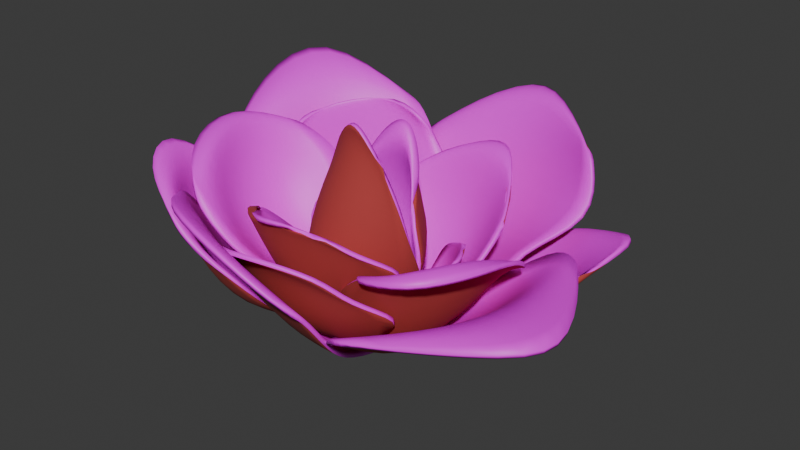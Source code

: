 # Source: Health_rose1.blend  (saved by Blender 5.2.45; exported with 4.5.12 LTS)
import bpy
from mathutils import Matrix  # noqa: F401  (used for matrix-valued properties, if any)

bpy.ops.wm.read_factory_settings(use_empty=True)
scene = bpy.context.scene
scene.name = 'Scene'

# ---- collections
col_collection = bpy.data.collections.new('Collection'); scene.collection.children.link(col_collection)

# ---- images (referenced by path relative to the original .blend; pixels are not part of the script)
import os
ASSET_DIR = os.environ.get("B2B_ASSET_DIR", "")  # directory of the original .blend (textures are referenced by path, not embedded)
HERE = os.path.dirname(os.path.abspath(__file__))  # packed textures are extracted next to this script under _unpacked/

def load_image(name, relpath, width, height, colorspace="sRGB"):
    """Load a texture the original file referenced (path relative to the .blend, or extracted next to this script)."""
    p = next((c for c in (os.path.join(HERE, relpath), os.path.join(ASSET_DIR, relpath)) if relpath and os.path.exists(c)), "")
    if p:
        img = bpy.data.images.load(p, check_existing=True)
        img.name = name
    else:  # same state as the original file: an image datablock whose file is absent (Cycles renders it pink)
        img = bpy.data.images.new(name, width, height)
        img.source = "FILE"
        img.filepath = "//" + (relpath or name)
    img.colorspace_settings.name = colorspace
    return img
img_outline_texture = load_image('outline_texture', 'missing.png', 1024, 1024, 'sRGB')

# ---- materials (node trees are filled in below, after node groups)
mat_color = bpy.data.materials.new('color')
mat_outline = bpy.data.materials.new('outline')
mat_outline.use_backface_culling = True

# ---- material node trees
mat_color.use_nodes = True; mat_color.node_tree.nodes.clear()
_N = mat_color.node_tree.nodes; _L = mat_color.node_tree.links
n0 = _N.new('ShaderNodeBsdfPrincipled'); n0.name = 'Principled BSDF'; n0.location = (-200, 100)
n0.inputs[2].default_value = 0.9
n0.inputs[10].default_value = 0.005
n1 = _N.new('ShaderNodeOutputMaterial'); n1.name = 'Material Output'; n1.location = (200, 100)
n2 = _N.new('ShaderNodeValToRGB'); n2.name = 'Color Ramp'; n2.location = (-641, 33)
while len(n2.color_ramp.elements) > 1: n2.color_ramp.elements.remove(n2.color_ramp.elements[-1])
n2.color_ramp.elements[0].position = 0.1636; n2.color_ramp.elements[0].color = (0.07453, 0.01335, 0.1074, 1.0)
_e = n2.color_ramp.elements.new(0.3477); _e.color = (0.3251, 0.03452, 0.03555, 1.0)
_e = n2.color_ramp.elements.new(0.8409); _e.color = (0.6069, 0.06118, 0.04641, 1.0)
n3 = _N.new('ShaderNodeBsdfDiffuse'); n3.name = 'Diffuse BSDF'; n3.location = (-1106, 11)
n3.width = 160
n3.inputs[0].default_value = (0.8, 0.213, 0.6312, 1.0)
n4 = _N.new('ShaderNodeShaderToRGB'); n4.name = 'Shader to RGB'; n4.location = (-851, -55)
_L.new(n0.outputs[0], n1.inputs[0])
_L.new(n2.outputs[0], n0.inputs[0])
_L.new(n3.outputs[0], n4.inputs[0])
_L.new(n4.outputs[0], n2.inputs[0])
n1.is_active_output = True
mat_outline.use_nodes = True; mat_outline.node_tree.nodes.clear()
_N = mat_outline.node_tree.nodes; _L = mat_outline.node_tree.links
n0 = _N.new('ShaderNodeBsdfPrincipled'); n0.name = 'Principled BSDF'; n0.location = (-200, 100)
n0.inputs[10].default_value = 0.005
n1 = _N.new('ShaderNodeOutputMaterial'); n1.name = 'Material Output'; n1.location = (200, 100)
n2 = _N.new('ShaderNodeTexImage'); n2.name = 'Image Texture'; n2.location = (-532, 61)
n2.image = img_outline_texture
_L.new(n0.outputs[0], n1.inputs[0])
_L.new(n2.outputs[0], n0.inputs[0])
n1.is_active_output = True

# ---- world
world_world = bpy.data.worlds.new('World'); scene.world = world_world
world_world.use_nodes = True; world_world.node_tree.nodes.clear()
_N = world_world.node_tree.nodes; _L = world_world.node_tree.links
n0 = _N.new('ShaderNodeOutputWorld'); n0.name = 'World Output'; n0.location = (200, 100)
n1 = _N.new('ShaderNodeBackground'); n1.name = 'Background'; n1.location = (-200, 100)
n1.inputs[0].default_value = (0.05088, 0.05088, 0.05088, 1.0)
_L.new(n1.outputs[0], n0.inputs[0])
n0.is_active_output = True
world_world.color = (0.05088, 0.05088, 0.05088)
world_world.sun_shadow_jitter_overblur = 0.0

# ---- meshes
me_plane = bpy.data.meshes.new('Plane')
me_plane.from_pydata([(-0.2263, -0.5103, 0.7238), (0.2941, -0.4675, 0.6023), (-0.8044, 0.4505, -0.3915), (0.707, 0.7367, -0.2058), (-0.0795, -0.6042, 0.6037), (0.2027, -0.5411, 0.5995), (0.09273, 0.916, -0.7699), (-0.2561, 0.8231, -0.7347), (-0.8756, 0.1788, -0.03563), (-0.7444, -0.2761, 0.1202), (0.4928, 0.1171, 0.3359), (0.8936, 0.3073, -0.03554), (-0.299, -0.3747, 0.071), (-0.3398, 0.181, -0.337), (0.1412, -0.2071, 0.1277), (0.3236, 0.244, -0.3538), (0.7436, 0.6729, -0.1608), (-0.367, 0.8711, -0.4643), (0.2284, 1.015, -0.518), (-0.8103, 0.4246, -0.3085), (-0.5075, -0.5061, 0.2656), (0.4224, -0.2501, 0.4337), (-0.2479, -0.3559, 0.3319), (0.1133, -0.2415, 0.3716), (-0.5405, -0.556, 0.7548), (-0.3283, -0.3618, 0.1938), (-1.592, 0.5264, 0.9501), (-0.8815, 0.7048, -0.2694), (-0.4047, -0.5662, 0.6082), (-0.3745, -0.5065, 0.4263), (-1.714, 1.098, -0.1743), (-1.914, 0.8106, 0.3473), (-1.293, -0.07944, 1.259), (-1.014, -0.2886, 1.086), (-0.4687, -0.06272, 0.08262), (-0.4844, 0.337, -0.1671), (-1.018, -0.3422, 0.7962), (-1.39, 0.2709, 0.6856), (-0.7947, -0.4359, 0.05339), (-1.034, 0.2679, 0.07757), (-0.7865, 0.6822, -0.2631), (-1.583, 0.8732, 0.5536), (-1.374, 0.9783, -0.07059), (-1.539, 0.3525, 1.053), (-0.09286, -0.6203, 0.8741), (-0.6522, -0.4283, 0.6201), (0.01511, 0.165, 1.986), (-1.373, 0.4275, 1.651), (-0.255, -0.5886, 0.7611), (-0.5189, -0.506, 0.6768), (-0.9763, 0.6723, 2.075), (-0.3381, 0.496, 2.153), (0.08307, -0.1788, 1.7), (-0.09167, -0.4872, 1.35), (-1.116, -0.217, 1.113), (-1.413, 0.08473, 1.302), (-0.2719, -0.5723, 1.316), (-0.3175, -0.08477, 1.769), (-0.9106, -0.4781, 1.15), (-0.9563, 0.009458, 1.603), (-1.44, 0.4492, 1.541), (-0.3249, 0.4793, 2.042), (-0.9632, 0.6443, 1.951), (0.03625, 0.1711, 1.902), (-0.2719, -0.4963, 0.4796), (-0.4758, -0.6935, 0.8285), (1.04, 0.1898, 0.3789), (0.4281, 0.125, 1.973), (-0.2918, -0.597, 0.4745), (-0.3834, -0.5824, 0.6163), (1.424, 0.2789, 1.633), (1.542, 0.2522, 1.234), (0.7357, 0.1521, 0.1708), (0.3787, -0.1451, 0.5185), (-0.1608, -0.3206, 1.45), (0.08241, -0.07427, 1.765), (0.278, -0.4882, 0.5535), (0.7589, -0.09457, 0.7946), (0.03121, -0.588, 1.153), (0.5122, -0.1943, 1.394), (0.3326, 0.1445, 1.963), (1.117, 0.3315, 0.9825), (0.9151, 0.3652, 1.616), (0.9689, 0.2137, 0.3348), (-0.5768, -0.3389, 0.9926), (-0.5378, -0.1052, 0.6339), (-1.165, 0.5649, 1.664), (-1.295, 0.6846, 0.6076), (-0.4919, -0.3238, 0.8644), (-0.4478, -0.226, 0.8102), (-1.642, 0.8165, 0.9479), (-1.452, 0.7184, 1.462), (-0.7336, 0.1463, 1.627), (-0.6398, -0.02829, 1.37), (-0.759, 0.121, 0.5955), (-0.8984, 0.4548, 0.4399), (-0.9554, -0.194, 1.28), (-1.256, 0.3179, 1.4), (-0.9536, -0.1464, 0.8964), (-1.402, 0.2623, 0.867), (-1.229, 0.6656, 0.5626), (-1.251, 0.8013, 1.407), (-1.434, 0.8874, 0.8896), (-1.077, 0.4197, 1.705), (-0.1374, -0.4745, 0.6005), (-0.3764, -0.4065, 1.065), (0.8094, 0.3526, 0.783), (0.1276, 0.3159, 1.608), (-0.2691, -0.4994, 0.7002), (-0.315, -0.4832, 0.8545), (0.6203, 0.4084, 1.657), (0.8639, 0.4152, 1.157), (0.4614, -0.007509, 0.3187), (0.1979, -0.1867, 0.3828), (-0.2602, -0.197, 1.23), (-0.1088, 0.07947, 1.395), (0.3387, -0.3824, 0.7099), (0.6617, 0.06233, 0.9646), (0.05193, -0.5809, 1.261), (0.3644, -0.086, 1.41), (0.2, 0.3082, 1.471), (0.6927, 0.5327, 1.072), (0.4419, 0.5153, 1.567), (0.766, 0.1682, 0.5281), (-0.5488, -0.4126, 0.7666), (-0.0361, -0.4181, 0.886), (-0.4024, 0.4806, -0.01426), (0.4488, 0.3265, 0.355), (-0.4237, -0.4649, 0.8643), (-0.2621, -0.4679, 0.871), (0.1922, 0.6252, -0.1076), (-0.003066, 0.6551, -0.1456), (-0.8258, 0.1969, 0.3036), (-0.7209, -0.02433, 0.5173), (0.1191, -0.2073, 0.7588), (0.4221, 0.04124, 0.7211), (-0.5476, -0.259, 0.2938), (-0.3294, 0.2077, -0.02487), (0.03006, -0.5412, 0.4033), (0.1542, -0.01824, 0.1281), (0.4467, 0.3071, 0.4344), (-0.18, 0.6675, -0.02268), (0.356, 0.5735, 0.08923), (-0.5257, 0.3695, 0.04001), (-0.4634, -0.3291, 0.8955), (-0.05647, -0.3585, 0.9178), (-0.443, 0.7729, 0.6682), (0.0203, 0.5837, 0.7213), (-0.3858, -0.3739, 0.9153), (-0.2451, -0.399, 0.9033), (-0.1435, 0.9496, 0.602), (-0.2868, 0.9757, 0.621), (-0.8146, 0.2852, 1.014), (-0.6957, -0.01753, 1.003), (-0.006091, -0.1177, 0.8556), (0.238, 0.13, 1.0), (-0.5419, 0.01023, 0.5692), (-0.4606, 0.5748, 0.5432), (-0.1116, -0.2147, 0.4224), (-0.09116, 0.3658, 0.4763), (0.0308, 0.4885, 0.9232), (-0.2643, 0.8686, 0.7498), (-0.1148, 0.8367, 0.7305), (-0.5081, 0.6332, 0.6888), (-0.1238, -0.3591, 0.8756), (-0.537, -0.33, 0.9021), (0.001563, 0.8204, 1.091), (-0.5015, 0.7585, 0.95), (-0.2447, -0.426, 0.8073), (-0.3636, -0.3975, 0.8963), (-0.3011, 1.082, 1.094), (-0.1854, 1.09, 1.095), (0.1896, 0.2888, 1.05), (0.1631, -0.01746, 0.8652), (-0.6111, -0.07563, 0.9149), (-0.6708, 0.2458, 0.912), (-0.06728, -0.2325, 1.376), (-0.07361, 0.4946, 1.383), (-0.5792, -0.4017, 1.482), (-0.5192, 0.4097, 1.333), (-0.6159, 0.5632, 0.9205), (-0.1368, 0.9492, 1.074), (-0.3723, 0.9184, 1.036), (0.1703, 0.6117, 1.123), (-0.115, -0.2995, 0.9715), (-0.5591, -0.3041, 0.9426), (-0.05336, 0.4747, 1.508), (-0.9495, 0.3444, 1.318), (-0.2328, -0.3437, 0.9072), (-0.3685, -0.3462, 0.9239), (-0.6196, 0.5343, 1.695), (-0.4216, 0.5596, 1.699), (0.311, 0.2349, 1.185), (0.06289, 0.02885, 1.156), (-0.6286, -0.1165, 0.9005), (-0.9827, 0.1032, 1.009), (-0.06059, -0.1333, 1.268), (-0.1234, 0.244, 1.527), (-0.5478, -0.4082, 1.354), (-0.6269, 0.01538, 1.553), (-0.9603, 0.328, 1.251), (-0.2741, 0.5952, 1.633), (-0.8188, 0.5157, 1.614), (0.05894, 0.3807, 1.446), (-0.01295, -0.2498, 0.8133), (0.04294, -0.2528, 1.096), (0.3131, 0.252, 0.6852), (0.343, 0.1676, 1.278), (-0.03358, -0.2784, 0.8978), (-0.000525, -0.2801, 0.9801), (0.5241, 0.2906, 1.009), (0.4941, 0.307, 0.884), (0.04972, 0.09655, 0.5109), (0.07278, -0.03696, 0.6712), (0.02815, -0.1311, 1.147), (0.155, 0.01123, 1.351), (0.1635, -0.142, 0.7299), (0.3366, 0.1025, 0.7259), (0.2989, -0.3202, 1.021), (0.4367, -0.04569, 1.037), (0.3031, 0.1569, 1.296), (0.4279, 0.3301, 0.8027), (0.5064, 0.2786, 1.147), (0.2554, 0.1911, 0.6253), (-0.5734, -0.4136, 0.7905), (-0.2433, -0.3119, 0.3208), (-1.251, 0.6188, 0.6045), (-0.5783, 0.6842, 0.01903), (-0.4221, -0.422, 0.72), (-0.3718, -0.4494, 0.464), (-0.9193, 0.8087, -0.02577), (-1.279, 0.7226, 0.3891), (-1.144, 0.09458, 0.9745), (-0.9518, -0.1197, 0.8996), (-0.3168, -0.06216, 0.1906), (-0.2502, 0.2716, -0.007398), (-1.01, -0.2687, 0.603), (-1.263, 0.2432, 0.4002), (-0.6039, -0.3469, 0.09906), (-0.8708, 0.1875, 0.01112), (-0.5318, 0.5305, -0.09169), (-1.266, 0.7265, 0.4085), (-0.9067, 0.8127, -0.00635), (-1.361, 0.3846, 0.736), (-0.02966, -0.4793, 1.116), (-0.4486, -0.4687, 1.081), (0.07574, 0.3687, 1.764), (-1.025, 0.1586, 1.619), (-0.1224, -0.4983, 1.041), (-0.2653, -0.5088, 1.063), (-0.5689, 0.4365, 1.976), (-0.3435, 0.4653, 1.981), (0.4175, 0.02352, 1.365), (0.1694, -0.1825, 1.335), (-0.5221, -0.3278, 1.08), (-0.9466, -0.1624, 1.252), (0.0219, -0.2856, 1.38), (-0.01686, 0.03263, 1.707), (-0.4338, -0.429, 1.422), (-0.5054, -0.1586, 1.63), (-0.9242, 0.06241, 1.494), (-0.1676, 0.3838, 1.813), (-0.7123, 0.3044, 1.793), (0.1654, 0.1694, 1.626), (-0.7714, -0.5844, 1.114), (-0.8563, -0.3834, 0.7438), (-1.36, 0.3143, 1.727), (-1.615, 0.3593, 0.9595), (-0.7253, -0.5731, 0.9671), (-0.7093, -0.4769, 0.8968), (-1.924, 0.6853, 1.286), (-1.734, 0.5206, 1.617), (-0.9046, -0.05941, 1.602), (-0.7723, -0.2473, 1.473), (-1.106, -0.1857, 0.7517), (-1.251, 0.1563, 0.7066), (-1.077, -0.4522, 1.483), (-1.398, 0.03523, 1.646), (-1.181, -0.4417, 1.111), (-1.668, -0.08569, 1.176), (-1.562, 0.343, 0.8999), (-1.451, 0.515, 1.62), (-1.772, 0.5321, 1.166), (-1.247, 0.1835, 1.751), (0.04123, -0.6589, 0.6431), (0.1874, -0.4, 1.071), (0.5864, 0.1055, -0.1686), (1.03, 0.1313, 0.4873), (0.0328, -0.6256, 0.7937), (0.04825, -0.5218, 0.8524), (1.3, 0.3649, 0.06225), (1.015, 0.2056, -0.1957), (0.08545, -0.1421, 0.07914), (-0.03997, -0.2905, 0.2574), (0.5424, -0.371, 0.9077), (0.7437, -0.0573, 0.875), (0.1823, -0.4989, 0.2795), (0.526, -0.09364, -0.01137), (0.3703, -0.4713, 0.6165), (0.8769, -0.215, 0.4015), (1.026, 0.05221, 0.5968), (0.742, 0.2499, -0.1371), (1.158, 0.2532, 0.2307), (0.4166, 0.02104, -0.1704)], [], [(18, 16, 3, 6), (19, 17, 7, 2), (17, 18, 6, 7), (22, 23, 14, 12), (12, 14, 15, 13), (20, 22, 12, 9), (9, 12, 13, 8), (23, 21, 10, 14), (14, 10, 11, 15), (13, 15, 18, 17), (8, 13, 17, 19), (15, 11, 16, 18), (5, 1, 21, 23), (0, 4, 22, 20), (4, 5, 23, 22), (42, 40, 27, 30), (43, 41, 31, 26), (41, 42, 30, 31), (28, 29, 38, 36), (36, 38, 39, 37), (24, 28, 36, 33), (33, 36, 37, 32), (29, 25, 34, 38), (38, 34, 35, 39), (37, 39, 42, 41), (32, 37, 41, 43), (39, 35, 40, 42), (62, 60, 47, 50), (63, 61, 51, 46), (61, 62, 50, 51), (48, 49, 58, 56), (56, 58, 59, 57), (44, 48, 56, 53), (53, 56, 57, 52), (49, 45, 54, 58), (58, 54, 55, 59), (57, 59, 62, 61), (52, 57, 61, 63), (59, 55, 60, 62), (82, 80, 67, 70), (83, 81, 71, 66), (81, 82, 70, 71), (68, 69, 78, 76), (76, 78, 79, 77), (64, 68, 76, 73), (73, 76, 77, 72), (69, 65, 74, 78), (78, 74, 75, 79), (77, 79, 82, 81), (72, 77, 81, 83), (79, 75, 80, 82), (102, 100, 87, 90), (103, 101, 91, 86), (101, 102, 90, 91), (88, 89, 98, 96), (96, 98, 99, 97), (84, 88, 96, 93), (93, 96, 97, 92), (89, 85, 94, 98), (98, 94, 95, 99), (97, 99, 102, 101), (92, 97, 101, 103), (99, 95, 100, 102), (122, 120, 107, 110), (123, 121, 111, 106), (121, 122, 110, 111), (108, 109, 118, 116), (116, 118, 119, 117), (104, 108, 116, 113), (113, 116, 117, 112), (109, 105, 114, 118), (118, 114, 115, 119), (117, 119, 122, 121), (112, 117, 121, 123), (119, 115, 120, 122), (142, 140, 127, 130), (143, 141, 131, 126), (141, 142, 130, 131), (128, 129, 138, 136), (136, 138, 139, 137), (124, 128, 136, 133), (133, 136, 137, 132), (129, 125, 134, 138), (138, 134, 135, 139), (137, 139, 142, 141), (132, 137, 141, 143), (139, 135, 140, 142), (162, 160, 147, 150), (163, 161, 151, 146), (161, 162, 150, 151), (148, 149, 158, 156), (156, 158, 159, 157), (144, 148, 156, 153), (153, 156, 157, 152), (149, 145, 154, 158), (158, 154, 155, 159), (157, 159, 162, 161), (152, 157, 161, 163), (159, 155, 160, 162), (182, 180, 167, 170), (183, 181, 171, 166), (181, 182, 170, 171), (168, 169, 178, 176), (176, 178, 179, 177), (164, 168, 176, 173), (173, 176, 177, 172), (169, 165, 174, 178), (178, 174, 175, 179), (177, 179, 182, 181), (172, 177, 181, 183), (179, 175, 180, 182), (202, 200, 187, 190), (203, 201, 191, 186), (201, 202, 190, 191), (188, 189, 198, 196), (196, 198, 199, 197), (184, 188, 196, 193), (193, 196, 197, 192), (189, 185, 194, 198), (198, 194, 195, 199), (197, 199, 202, 201), (192, 197, 201, 203), (199, 195, 200, 202), (222, 220, 207, 210), (223, 221, 211, 206), (221, 222, 210, 211), (208, 209, 218, 216), (216, 218, 219, 217), (204, 208, 216, 213), (213, 216, 217, 212), (209, 205, 214, 218), (218, 214, 215, 219), (217, 219, 222, 221), (212, 217, 221, 223), (219, 215, 220, 222), (242, 240, 227, 230), (243, 241, 231, 226), (241, 242, 230, 231), (228, 229, 238, 236), (236, 238, 239, 237), (224, 228, 236, 233), (233, 236, 237, 232), (229, 225, 234, 238), (238, 234, 235, 239), (237, 239, 242, 241), (232, 237, 241, 243), (239, 235, 240, 242), (262, 260, 247, 250), (263, 261, 251, 246), (261, 262, 250, 251), (248, 249, 258, 256), (256, 258, 259, 257), (244, 248, 256, 253), (253, 256, 257, 252), (249, 245, 254, 258), (258, 254, 255, 259), (257, 259, 262, 261), (252, 257, 261, 263), (259, 255, 260, 262), (282, 280, 267, 270), (283, 281, 271, 266), (281, 282, 270, 271), (268, 269, 278, 276), (276, 278, 279, 277), (264, 268, 276, 273), (273, 276, 277, 272), (269, 265, 274, 278), (278, 274, 275, 279), (277, 279, 282, 281), (272, 277, 281, 283), (279, 275, 280, 282), (302, 300, 287, 290), (303, 301, 291, 286), (301, 302, 290, 291), (288, 289, 298, 296), (296, 298, 299, 297), (284, 288, 296, 293), (293, 296, 297, 292), (289, 285, 294, 298), (298, 294, 295, 299), (297, 299, 302, 301), (292, 297, 301, 303), (299, 295, 300, 302)])
me_plane.polygons.foreach_set('use_smooth', [True] * 183)
_uv = me_plane.uv_layers.new(name='UVMap')
_uv.uv.foreach_set('vector', [0.6667, 0.9542, 1.0, 0.9542, 1.0, 1.0, 0.6667, 1.0, 0.0, 0.9542, 0.3333, 0.9542, 0.3333, 1.0, 0.0, 1.0, 0.3333, 0.9542, 0.6667, 0.9542, 0.6667, 1.0, 0.3333, 1.0, 0.3333, 0.167, 0.6667, 0.167, 0.6667, 0.3333, 0.3333, 0.3333, 0.3333, 0.3333, 0.6667, 0.3333, 0.6667, 0.6667, 0.3333, 0.6667, 0.0, 0.167, 0.3333, 0.167, 0.3333, 0.3333, 0.0, 0.3333, 0.0, 0.3333, 0.3333, 0.3333, 0.3333, 0.6667, 0.0, 0.6667, 0.6667, 0.167, 1.0, 0.167, 1.0, 0.3333, 0.6667, 0.3333, 0.6667, 0.3333, 1.0, 0.3333, 1.0, 0.6667, 0.6667, 0.6667, 0.3333, 0.6667, 0.6667, 0.6667, 0.6667, 0.9542, 0.3333, 0.9542, 0.0, 0.6667, 0.3333, 0.6667, 0.3333, 0.9542, 0.0, 0.9542, 0.6667, 0.6667, 1.0, 0.6667, 1.0, 0.9542, 0.6667, 0.9542, 0.6667, 0.0, 1.0, 0.0, 1.0, 0.167, 0.6667, 0.167, 0.0, 0.0, 0.3333, 0.0, 0.3333, 0.167, 0.0, 0.167, 0.3333, 0.0, 0.6667, 0.0, 0.6667, 0.167, 0.3333, 0.167, 0.6667, 0.9542, 1.0, 0.9542, 1.0, 1.0, 0.6667, 1.0, 0.0, 0.9542, 0.3333, 0.9542, 0.3333, 1.0, 0.0, 1.0, 0.3333, 0.9542, 0.6667, 0.9542, 0.6667, 1.0, 0.3333, 1.0, 0.3333, 0.0, 0.6667, 0.0, 0.6667, 0.3333, 0.3333, 0.3333, 0.3333, 0.3333, 0.6667, 0.3333, 0.6667, 0.6667, 0.3333, 0.6667, 0.0, 0.0, 0.3333, 0.0, 0.3333, 0.3333, 0.0, 0.3333, 0.0, 0.3333, 0.3333, 0.3333, 0.3333, 0.6667, 0.0, 0.6667, 0.6667, 0.0, 1.0, 0.0, 1.0, 0.3333, 0.6667, 0.3333, 0.6667, 0.3333, 1.0, 0.3333, 1.0, 0.6667, 0.6667, 0.6667, 0.3333, 0.6667, 0.6667, 0.6667, 0.6667, 0.9542, 0.3333, 0.9542, 0.0, 0.6667, 0.3333, 0.6667, 0.3333, 0.9542, 0.0, 0.9542, 0.6667, 0.6667, 1.0, 0.6667, 1.0, 0.9542, 0.6667, 0.9542, 0.6667, 0.9542, 1.0, 0.9542, 1.0, 1.0, 0.6667, 1.0, 0.0, 0.9542, 0.3333, 0.9542, 0.3333, 1.0, 0.0, 1.0, 0.3333, 0.9542, 0.6667, 0.9542, 0.6667, 1.0, 0.3333, 1.0, 0.3333, 0.0, 0.6667, 0.0, 0.6667, 0.3333, 0.3333, 0.3333, 0.3333, 0.3333, 0.6667, 0.3333, 0.6667, 0.6667, 0.3333, 0.6667, 0.0, 0.0, 0.3333, 0.0, 0.3333, 0.3333, 0.0, 0.3333, 0.0, 0.3333, 0.3333, 0.3333, 0.3333, 0.6667, 0.0, 0.6667, 0.6667, 0.0, 1.0, 0.0, 1.0, 0.3333, 0.6667, 0.3333, 0.6667, 0.3333, 1.0, 0.3333, 1.0, 0.6667, 0.6667, 0.6667, 0.3333, 0.6667, 0.6667, 0.6667, 0.6667, 0.9542, 0.3333, 0.9542, 0.0, 0.6667, 0.3333, 0.6667, 0.3333, 0.9542, 0.0, 0.9542, 0.6667, 0.6667, 1.0, 0.6667, 1.0, 0.9542, 0.6667, 0.9542, 0.6667, 0.9542, 1.0, 0.9542, 1.0, 1.0, 0.6667, 1.0, 0.0, 0.9542, 0.3333, 0.9542, 0.3333, 1.0, 0.0, 1.0, 0.3333, 0.9542, 0.6667, 0.9542, 0.6667, 1.0, 0.3333, 1.0, 0.3333, 0.0, 0.6667, 0.0, 0.6667, 0.3333, 0.3333, 0.3333, 0.3333, 0.3333, 0.6667, 0.3333, 0.6667, 0.6667, 0.3333, 0.6667, 0.0, 0.0, 0.3333, 0.0, 0.3333, 0.3333, 0.0, 0.3333, 0.0, 0.3333, 0.3333, 0.3333, 0.3333, 0.6667, 0.0, 0.6667, 0.6667, 0.0, 1.0, 0.0, 1.0, 0.3333, 0.6667, 0.3333, 0.6667, 0.3333, 1.0, 0.3333, 1.0, 0.6667, 0.6667, 0.6667, 0.3333, 0.6667, 0.6667, 0.6667, 0.6667, 0.9542, 0.3333, 0.9542, 0.0, 0.6667, 0.3333, 0.6667, 0.3333, 0.9542, 0.0, 0.9542, 0.6667, 0.6667, 1.0, 0.6667, 1.0, 0.9542, 0.6667, 0.9542, 0.6667, 0.9542, 1.0, 0.9542, 1.0, 1.0, 0.6667, 1.0, 0.0, 0.9542, 0.3333, 0.9542, 0.3333, 1.0, 0.0, 1.0, 0.3333, 0.9542, 0.6667, 0.9542, 0.6667, 1.0, 0.3333, 1.0, 0.3333, 0.0, 0.6667, 0.0, 0.6667, 0.3333, 0.3333, 0.3333, 0.3333, 0.3333, 0.6667, 0.3333, 0.6667, 0.6667, 0.3333, 0.6667, 0.0, 0.0, 0.3333, 0.0, 0.3333, 0.3333, 0.0, 0.3333, 0.0, 0.3333, 0.3333, 0.3333, 0.3333, 0.6667, 0.0, 0.6667, 0.6667, 0.0, 1.0, 0.0, 1.0, 0.3333, 0.6667, 0.3333, 0.6667, 0.3333, 1.0, 0.3333, 1.0, 0.6667, 0.6667, 0.6667, 0.3333, 0.6667, 0.6667, 0.6667, 0.6667, 0.9542, 0.3333, 0.9542, 0.0, 0.6667, 0.3333, 0.6667, 0.3333, 0.9542, 0.0, 0.9542, 0.6667, 0.6667, 1.0, 0.6667, 1.0, 0.9542, 0.6667, 0.9542, 0.6667, 0.9542, 1.0, 0.9542, 1.0, 1.0, 0.6667, 1.0, 0.0, 0.9542, 0.3333, 0.9542, 0.3333, 1.0, 0.0, 1.0, 0.3333, 0.9542, 0.6667, 0.9542, 0.6667, 1.0, 0.3333, 1.0, 0.3333, 0.0, 0.6667, 0.0, 0.6667, 0.3333, 0.3333, 0.3333, 0.3333, 0.3333, 0.6667, 0.3333, 0.6667, 0.6667, 0.3333, 0.6667, 0.0, 0.0, 0.3333, 0.0, 0.3333, 0.3333, 0.0, 0.3333, 0.0, 0.3333, 0.3333, 0.3333, 0.3333, 0.6667, 0.0, 0.6667, 0.6667, 0.0, 1.0, 0.0, 1.0, 0.3333, 0.6667, 0.3333, 0.6667, 0.3333, 1.0, 0.3333, 1.0, 0.6667, 0.6667, 0.6667, 0.3333, 0.6667, 0.6667, 0.6667, 0.6667, 0.9542, 0.3333, 0.9542, 0.0, 0.6667, 0.3333, 0.6667, 0.3333, 0.9542, 0.0, 0.9542, 0.6667, 0.6667, 1.0, 0.6667, 1.0, 0.9542, 0.6667, 0.9542, 0.6667, 0.9542, 1.0, 0.9542, 1.0, 1.0, 0.6667, 1.0, 0.0, 0.9542, 0.3333, 0.9542, 0.3333, 1.0, 0.0, 1.0, 0.3333, 0.9542, 0.6667, 0.9542, 0.6667, 1.0, 0.3333, 1.0, 0.3333, 0.0, 0.6667, 0.0, 0.6667, 0.3333, 0.3333, 0.3333, 0.3333, 0.3333, 0.6667, 0.3333, 0.6667, 0.6667, 0.3333, 0.6667, 0.0, 0.0, 0.3333, 0.0, 0.3333, 0.3333, 0.0, 0.3333, 0.0, 0.3333, 0.3333, 0.3333, 0.3333, 0.6667, 0.0, 0.6667, 0.6667, 0.0, 1.0, 0.0, 1.0, 0.3333, 0.6667, 0.3333, 0.6667, 0.3333, 1.0, 0.3333, 1.0, 0.6667, 0.6667, 0.6667, 0.3333, 0.6667, 0.6667, 0.6667, 0.6667, 0.9542, 0.3333, 0.9542, 0.0, 0.6667, 0.3333, 0.6667, 0.3333, 0.9542, 0.0, 0.9542, 0.6667, 0.6667, 1.0, 0.6667, 1.0, 0.9542, 0.6667, 0.9542, 0.6667, 0.9542, 1.0, 0.9542, 1.0, 1.0, 0.6667, 1.0, 0.0, 0.9542, 0.3333, 0.9542, 0.3333, 1.0, 0.0, 1.0, 0.3333, 0.9542, 0.6667, 0.9542, 0.6667, 1.0, 0.3333, 1.0, 0.3333, 0.0, 0.6667, 0.0, 0.6667, 0.3333, 0.3333, 0.3333, 0.3333, 0.3333, 0.6667, 0.3333, 0.6667, 0.6667, 0.3333, 0.6667, 0.0, 0.0, 0.3333, 0.0, 0.3333, 0.3333, 0.0, 0.3333, 0.0, 0.3333, 0.3333, 0.3333, 0.3333, 0.6667, 0.0, 0.6667, 0.6667, 0.0, 1.0, 0.0, 1.0, 0.3333, 0.6667, 0.3333, 0.6667, 0.3333, 1.0, 0.3333, 1.0, 0.6667, 0.6667, 0.6667, 0.3333, 0.6667, 0.6667, 0.6667, 0.6667, 0.9542, 0.3333, 0.9542, 0.0, 0.6667, 0.3333, 0.6667, 0.3333, 0.9542, 0.0, 0.9542, 0.6667, 0.6667, 1.0, 0.6667, 1.0, 0.9542, 0.6667, 0.9542, 0.6667, 0.9542, 1.0, 0.9542, 1.0, 1.0, 0.6667, 1.0, 0.0, 0.9542, 0.3333, 0.9542, 0.3333, 1.0, 0.0, 1.0, 0.3333, 0.9542, 0.6667, 0.9542, 0.6667, 1.0, 0.3333, 1.0, 0.3333, 0.0, 0.6667, 0.0, 0.6667, 0.3333, 0.3333, 0.3333, 0.3333, 0.3333, 0.6667, 0.3333, 0.6667, 0.6667, 0.3333, 0.6667, 0.0, 0.0, 0.3333, 0.0, 0.3333, 0.3333, 0.0, 0.3333, 0.0, 0.3333, 0.3333, 0.3333, 0.3333, 0.6667, 0.0, 0.6667, 0.6667, 0.0, 1.0, 0.0, 1.0, 0.3333, 0.6667, 0.3333, 0.6667, 0.3333, 1.0, 0.3333, 1.0, 0.6667, 0.6667, 0.6667, 0.3333, 0.6667, 0.6667, 0.6667, 0.6667, 0.9542, 0.3333, 0.9542, 0.0, 0.6667, 0.3333, 0.6667, 0.3333, 0.9542, 0.0, 0.9542, 0.6667, 0.6667, 1.0, 0.6667, 1.0, 0.9542, 0.6667, 0.9542, 0.6667, 0.9542, 1.0, 0.9542, 1.0, 1.0, 0.6667, 1.0, 0.0, 0.9542, 0.3333, 0.9542, 0.3333, 1.0, 0.0, 1.0, 0.3333, 0.9542, 0.6667, 0.9542, 0.6667, 1.0, 0.3333, 1.0, 0.3333, 0.0, 0.6667, 0.0, 0.6667, 0.3333, 0.3333, 0.3333, 0.3333, 0.3333, 0.6667, 0.3333, 0.6667, 0.6667, 0.3333, 0.6667, 0.0, 0.0, 0.3333, 0.0, 0.3333, 0.3333, 0.0, 0.3333, 0.0, 0.3333, 0.3333, 0.3333, 0.3333, 0.6667, 0.0, 0.6667, 0.6667, 0.0, 1.0, 0.0, 1.0, 0.3333, 0.6667, 0.3333, 0.6667, 0.3333, 1.0, 0.3333, 1.0, 0.6667, 0.6667, 0.6667, 0.3333, 0.6667, 0.6667, 0.6667, 0.6667, 0.9542, 0.3333, 0.9542, 0.0, 0.6667, 0.3333, 0.6667, 0.3333, 0.9542, 0.0, 0.9542, 0.6667, 0.6667, 1.0, 0.6667, 1.0, 0.9542, 0.6667, 0.9542, 0.6667, 0.9542, 1.0, 0.9542, 1.0, 1.0, 0.6667, 1.0, 0.0, 0.9542, 0.3333, 0.9542, 0.3333, 1.0, 0.0, 1.0, 0.3333, 0.9542, 0.6667, 0.9542, 0.6667, 1.0, 0.3333, 1.0, 0.3333, 0.0, 0.6667, 0.0, 0.6667, 0.3333, 0.3333, 0.3333, 0.3333, 0.3333, 0.6667, 0.3333, 0.6667, 0.6667, 0.3333, 0.6667, 0.0, 0.0, 0.3333, 0.0, 0.3333, 0.3333, 0.0, 0.3333, 0.0, 0.3333, 0.3333, 0.3333, 0.3333, 0.6667, 0.0, 0.6667, 0.6667, 0.0, 1.0, 0.0, 1.0, 0.3333, 0.6667, 0.3333, 0.6667, 0.3333, 1.0, 0.3333, 1.0, 0.6667, 0.6667, 0.6667, 0.3333, 0.6667, 0.6667, 0.6667, 0.6667, 0.9542, 0.3333, 0.9542, 0.0, 0.6667, 0.3333, 0.6667, 0.3333, 0.9542, 0.0, 0.9542, 0.6667, 0.6667, 1.0, 0.6667, 1.0, 0.9542, 0.6667, 0.9542, 0.6667, 0.9542, 1.0, 0.9542, 1.0, 1.0, 0.6667, 0.9542, 0.0, 0.9542, 0.3333, 0.9542, 0.3333, 0.9542, 0.0, 1.0, 0.3333, 0.9542, 0.6667, 0.9542, 0.6667, 0.9542, 0.3333, 0.9542, 0.3333, 0.0, 0.6667, 0.0, 0.6667, 0.3333, 0.3333, 0.3333, 0.3333, 0.3333, 0.6667, 0.3333, 0.6667, 0.6667, 0.3333, 0.6667, 0.0, 0.0, 0.3333, 0.0, 0.3333, 0.3333, 0.0, 0.3333, 0.0, 0.3333, 0.3333, 0.3333, 0.3333, 0.6667, 0.0, 0.6667, 0.6667, 0.0, 1.0, 0.0, 1.0, 0.3333, 0.6667, 0.3333, 0.6667, 0.3333, 1.0, 0.3333, 1.0, 0.6667, 0.6667, 0.6667, 0.3333, 0.6667, 0.6667, 0.6667, 0.6667, 0.9542, 0.3333, 0.9542, 0.0, 0.6667, 0.3333, 0.6667, 0.3333, 0.9542, 0.0, 0.9542, 0.6667, 0.6667, 1.0, 0.6667, 1.0, 0.9542, 0.6667, 0.9542, 0.6667, 0.9542, 1.0, 0.9542, 1.0, 1.0, 0.6667, 1.0, 0.0, 0.9542, 0.3333, 0.9542, 0.3333, 1.0, 0.0, 1.0, 0.3333, 0.9542, 0.6667, 0.9542, 0.6667, 1.0, 0.3333, 1.0, 0.3333, 0.0, 0.6667, 0.0, 0.6667, 0.3333, 0.3333, 0.3333, 0.3333, 0.3333, 0.6667, 0.3333, 0.6667, 0.6667, 0.3333, 0.6667, 0.0, 0.0, 0.3333, 0.0, 0.3333, 0.3333, 0.0, 0.3333, 0.0, 0.3333, 0.3333, 0.3333, 0.3333, 0.6667, 0.0, 0.6667, 0.6667, 0.0, 1.0, 0.0, 1.0, 0.3333, 0.6667, 0.3333, 0.6667, 0.3333, 1.0, 0.3333, 1.0, 0.6667, 0.6667, 0.6667, 0.3333, 0.6667, 0.6667, 0.6667, 0.6667, 0.9542, 0.3333, 0.9542, 0.0, 0.6667, 0.3333, 0.6667, 0.3333, 0.9542, 0.0, 0.9542, 0.6667, 0.6667, 1.0, 0.6667, 1.0, 0.9542, 0.6667, 0.9542, 0.6667, 0.9542, 1.0, 0.9542, 1.0, 1.0, 0.6667, 1.0, 0.0, 0.9542, 0.3333, 0.9542, 0.3333, 1.0, 0.0, 1.0, 0.3333, 0.9542, 0.6667, 0.9542, 0.6667, 1.0, 0.3333, 1.0, 0.3333, 0.0, 0.6667, 0.0, 0.6667, 0.3333, 0.3333, 0.3333, 0.3333, 0.3333, 0.6667, 0.3333, 0.6667, 0.6667, 0.3333, 0.6667, 0.0, 0.0, 0.3333, 0.0, 0.3333, 0.3333, 0.0, 0.3333, 0.0, 0.3333, 0.3333, 0.3333, 0.3333, 0.6667, 0.0, 0.6667, 0.6667, 0.0, 1.0, 0.0, 1.0, 0.3333, 0.6667, 0.3333, 0.6667, 0.3333, 1.0, 0.3333, 1.0, 0.6667, 0.6667, 0.6667, 0.3333, 0.6667, 0.6667, 0.6667, 0.6667, 0.9542, 0.3333, 0.9542, 0.0, 0.6667, 0.3333, 0.6667, 0.3333, 0.9542, 0.0, 0.9542, 0.6667, 0.6667, 1.0, 0.6667, 1.0, 0.9542, 0.6667, 0.9542, 0.6667, 0.9542, 1.0, 0.9542, 1.0, 1.0, 0.6667, 1.0, 0.0, 0.9542, 0.3333, 0.9542, 0.3333, 1.0, 0.0, 1.0, 0.3333, 0.9542, 0.6667, 0.9542, 0.6667, 1.0, 0.3333, 1.0, 0.3333, 0.0, 0.6667, 0.0, 0.6667, 0.3333, 0.3333, 0.3333, 0.3333, 0.3333, 0.6667, 0.3333, 0.6667, 0.6667, 0.3333, 0.6667, 0.0, 0.0, 0.3333, 0.0, 0.3333, 0.3333, 0.0, 0.3333, 0.0, 0.3333, 0.3333, 0.3333, 0.3333, 0.6667, 0.0, 0.6667, 0.6667, 0.0, 1.0, 0.0, 1.0, 0.3333, 0.6667, 0.3333, 0.6667, 0.3333, 1.0, 0.3333, 1.0, 0.6667, 0.6667, 0.6667, 0.3333, 0.6667, 0.6667, 0.6667, 0.6667, 0.9542, 0.3333, 0.9542, 0.0, 0.6667, 0.3333, 0.6667, 0.3333, 0.9542, 0.0, 0.9542, 0.6667, 0.6667, 1.0, 0.6667, 1.0, 0.9542, 0.6667, 0.9542])
me_plane.materials.append(mat_color)
me_plane.materials.append(mat_outline)
me_plane.update()

# ---- objects
ob_plane = bpy.data.objects.new('Plane', me_plane)

# ---- transforms, parenting, visibility, modifiers, constraints
ob_plane.location = (0.0, 1.115, 0.0)
ob_plane.rotation_euler = (1.571, -0.0, 0.0)
_m = ob_plane.modifiers.new('Subdivision', 'SUBSURF')
_m = ob_plane.modifiers.new('Solidify', 'SOLIDIFY')
_m.thickness = 0.03
_m.material_offset = 2
_m.material_offset_rim = 2
_m.use_flip_normals = True

# ---- collection membership
col_collection.objects.link(ob_plane)

# ---- scene / render settings (as saved in the file)
scene.frame_start = 1; scene.frame_end = 250; scene.frame_set(77)
scene.render.engine = 'BLENDER_EEVEE_NEXT'
scene.render.bake_bias = 0.0
scene.render.bake_samples = 0
scene.render.compositor_device = 'GPU'
scene.eevee.use_volume_custom_range = False
scene.eevee.fast_gi_thickness_near = 0.1
scene.eevee.fast_gi_thickness_far = 0.0
scene.eevee.ray_tracing_options.screen_trace_thickness = 0.1
bpy.context.view_layer.update()

# ---- added for rendering (the .blend has no active camera and no usable light): camera, sun
cam_auto = bpy.data.cameras.new('AutoCamera')
cam_auto.lens = 50.0
cam_auto.sensor_width = 36.0
cam_auto.clip_end = 1000.0
ob_auto_camera = bpy.data.objects.new('AutoCamera', cam_auto)
scene.collection.objects.link(ob_auto_camera)
ob_auto_camera.location = (4.14556, -4.79481, 3.68515)
ob_auto_camera.rotation_euler = (1.09748, -7.21219e-08, 0.694738)
scene.camera = ob_auto_camera
light_auto_sun = bpy.data.lights.new('AutoSun', 'SUN')
light_auto_sun.energy = 3.0
light_auto_sun.angle = 0.0523599
ob_auto_sun = bpy.data.objects.new('AutoSun', light_auto_sun)
scene.collection.objects.link(ob_auto_sun)
ob_auto_sun.rotation_euler = (0.872665, 0.174533, 0.523599)
bpy.context.view_layer.update()
